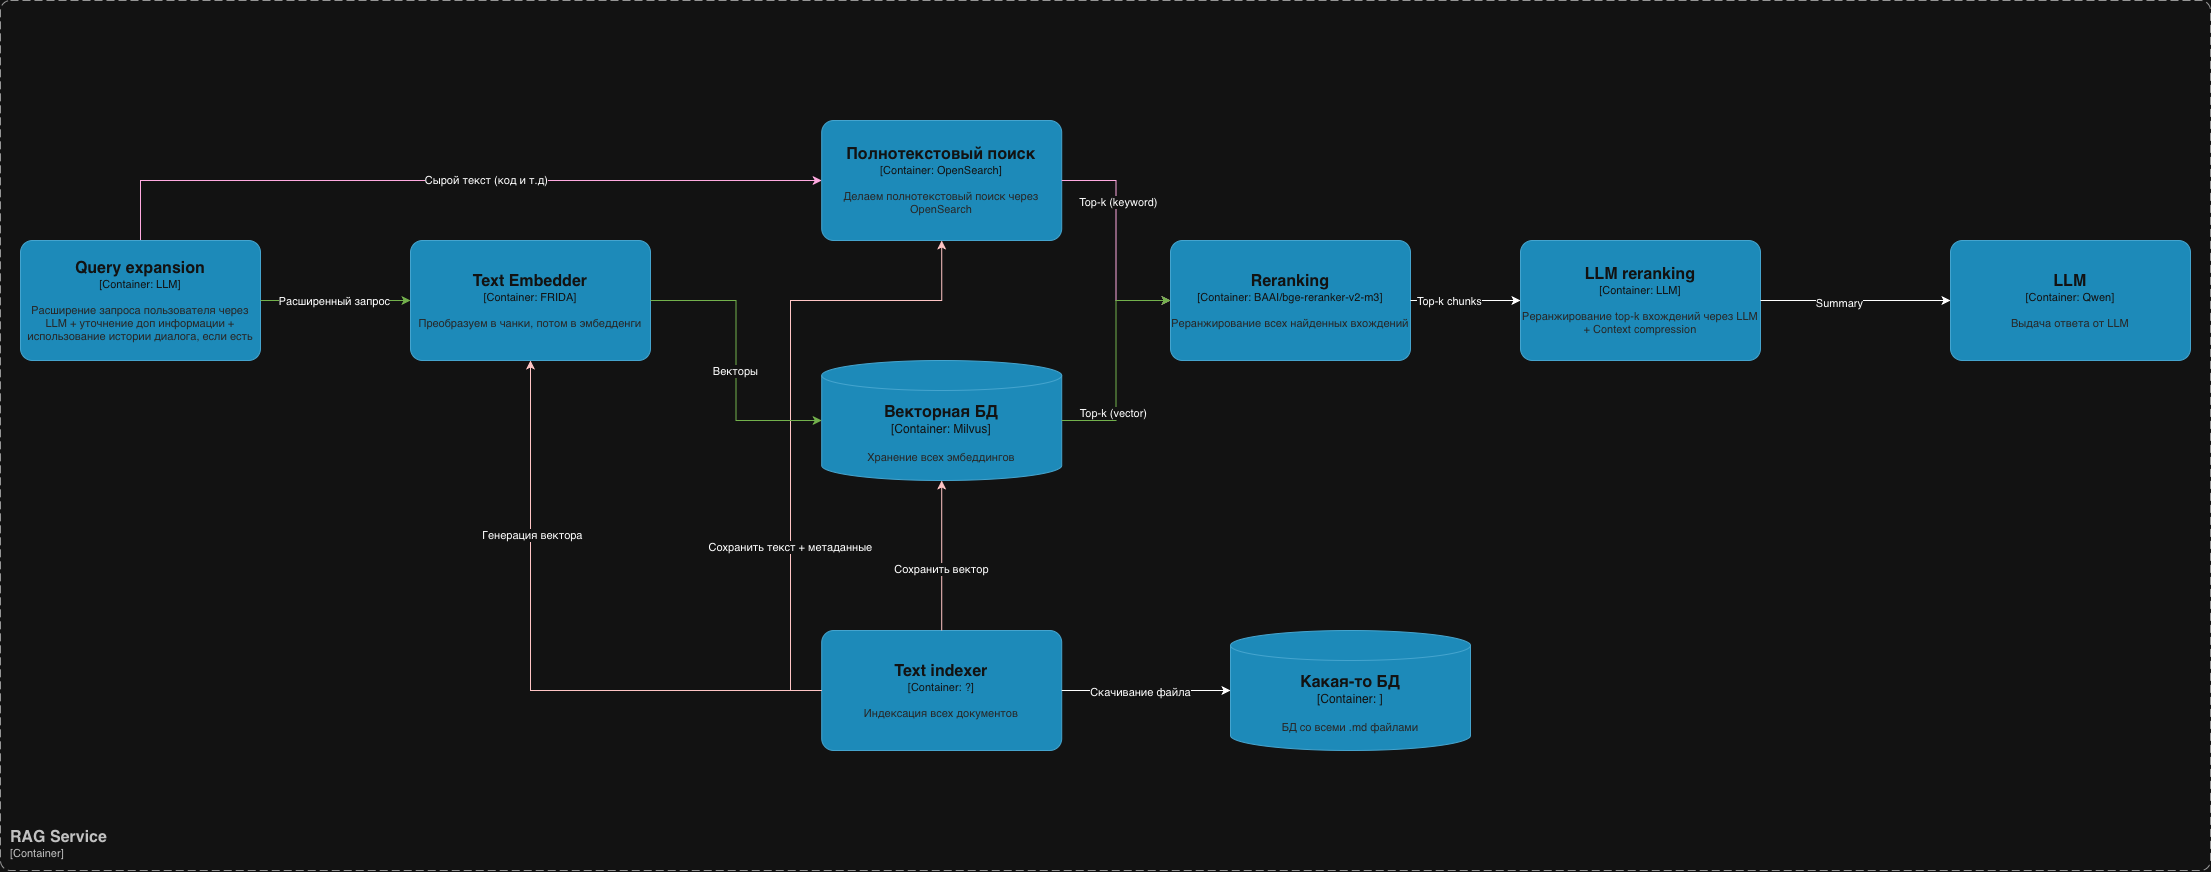

The diagram above was exported from draw.io. Its source (the exported page's mxGraphModel, read from the mxfile embedded in the PNG):
<mxGraphModel dx="3110" dy="1488" grid="1" gridSize="10" guides="1" tooltips="1" connect="1" arrows="1" fold="1" page="1" pageScale="1" pageWidth="827" pageHeight="1169" math="0" shadow="0">
  <root>
    <mxCell id="0" />
    <mxCell id="1" parent="0" />
    <mxCell id="QsHB9YAwy6zS4KF_b5xC-59" edge="1" parent="1" source="5s_vi11UQsZZivXHaS_8-5" style="edgeStyle=orthogonalEdgeStyle;rounded=0;orthogonalLoop=1;jettySize=auto;html=1;exitX=0.5;exitY=0;exitDx=0;exitDy=0;exitPerimeter=0;fillColor=#d80073;strokeColor=#A50040;" target="5s_vi11UQsZZivXHaS_8-9">
      <mxGeometry relative="1" as="geometry" />
    </mxCell>
    <mxCell id="QsHB9YAwy6zS4KF_b5xC-60" connectable="0" parent="QsHB9YAwy6zS4KF_b5xC-59" style="edgeLabel;html=1;align=center;verticalAlign=middle;resizable=0;points=[];" value="Сырой текст (код и т.д)" vertex="1">
      <mxGeometry relative="1" x="0.0905" y="1" as="geometry">
        <mxPoint as="offset" />
      </mxGeometry>
    </mxCell>
    <object placeholders="1" c4Name="Query expansion" c4Type="Container" c4Technology="LLM" c4Description="Расширение запроса пользователя через LLM + уточнение доп информации + использование истории диалога, если есть" label="&lt;font style=&quot;font-size: 16px&quot;&gt;&lt;b&gt;%c4Name%&lt;/b&gt;&lt;/font&gt;&lt;div&gt;[%c4Type%: %c4Technology%]&lt;/div&gt;&lt;br&gt;&lt;div&gt;&lt;font style=&quot;font-size: 11px&quot;&gt;&lt;font color=&quot;#E6E6E6&quot;&gt;%c4Description%&lt;/font&gt;&lt;/div&gt;" id="5s_vi11UQsZZivXHaS_8-5">
      <mxCell parent="1" style="rounded=1;whiteSpace=wrap;html=1;fontSize=11;labelBackgroundColor=none;fillColor=#23A2D9;fontColor=#ffffff;align=center;arcSize=10;strokeColor=#0E7DAD;metaEdit=1;resizable=0;points=[[0.25,0,0],[0.5,0,0],[0.75,0,0],[1,0.25,0],[1,0.5,0],[1,0.75,0],[0.75,1,0],[0.5,1,0],[0.25,1,0],[0,0.75,0],[0,0.5,0],[0,0.25,0]];" vertex="1">
        <mxGeometry height="120" width="240" x="-580" y="760" as="geometry" />
      </mxCell>
    </object>
    <object placeholders="1" c4Name="Text Embedder" c4Type="Container" c4Technology="FRIDA" c4Description="Преобразуем в чанки, потом в эмбедденги" label="&lt;font style=&quot;font-size: 16px&quot;&gt;&lt;b&gt;%c4Name%&lt;/b&gt;&lt;/font&gt;&lt;div&gt;[%c4Type%: %c4Technology%]&lt;/div&gt;&lt;br&gt;&lt;div&gt;&lt;font style=&quot;font-size: 11px&quot;&gt;&lt;font color=&quot;#E6E6E6&quot;&gt;%c4Description%&lt;/font&gt;&lt;/div&gt;" id="5s_vi11UQsZZivXHaS_8-6">
      <mxCell parent="1" style="rounded=1;whiteSpace=wrap;html=1;fontSize=11;labelBackgroundColor=none;fillColor=#23A2D9;fontColor=#ffffff;align=center;arcSize=10;strokeColor=#0E7DAD;metaEdit=1;resizable=0;points=[[0.25,0,0],[0.5,0,0],[0.75,0,0],[1,0.25,0],[1,0.5,0],[1,0.75,0],[0.75,1,0],[0.5,1,0],[0.25,1,0],[0,0.75,0],[0,0.5,0],[0,0.25,0]];" vertex="1">
        <mxGeometry height="120" width="240" x="-190" y="760" as="geometry" />
      </mxCell>
    </object>
    <object placeholders="1" c4Name="Векторная БД" c4Type="Container" c4Technology="Milvus" c4Description="Хранение всех эмбеддингов" label="&lt;font style=&quot;font-size: 16px&quot;&gt;&lt;b&gt;%c4Name%&lt;/b&gt;&lt;/font&gt;&lt;div&gt;[%c4Type%:&amp;nbsp;%c4Technology%]&lt;/div&gt;&lt;br&gt;&lt;div&gt;&lt;font style=&quot;font-size: 11px&quot;&gt;&lt;font color=&quot;#E6E6E6&quot;&gt;%c4Description%&lt;/font&gt;&lt;/div&gt;" id="5s_vi11UQsZZivXHaS_8-8">
      <mxCell parent="1" style="shape=cylinder3;size=15;whiteSpace=wrap;html=1;boundedLbl=1;rounded=0;labelBackgroundColor=none;fillColor=#23A2D9;fontSize=12;fontColor=#ffffff;align=center;strokeColor=#0E7DAD;metaEdit=1;points=[[0.5,0,0],[1,0.25,0],[1,0.5,0],[1,0.75,0],[0.5,1,0],[0,0.75,0],[0,0.5,0],[0,0.25,0]];resizable=0;" vertex="1">
        <mxGeometry height="120" width="240" x="221.20999999999998" y="880" as="geometry" />
      </mxCell>
    </object>
    <object placeholders="1" c4Name="Полнотекстовый поиск" c4Type="Container" c4Technology="OpenSearch" c4Description="Делаем полнотекстовый поиск через OpenSearch" label="&lt;font style=&quot;font-size: 16px&quot;&gt;&lt;b&gt;%c4Name%&lt;/b&gt;&lt;/font&gt;&lt;div&gt;[%c4Type%: %c4Technology%]&lt;/div&gt;&lt;br&gt;&lt;div&gt;&lt;font style=&quot;font-size: 11px&quot;&gt;&lt;font color=&quot;#E6E6E6&quot;&gt;%c4Description%&lt;/font&gt;&lt;/div&gt;" id="5s_vi11UQsZZivXHaS_8-9">
      <mxCell parent="1" style="rounded=1;whiteSpace=wrap;html=1;fontSize=11;labelBackgroundColor=none;fillColor=#23A2D9;fontColor=#ffffff;align=center;arcSize=10;strokeColor=#0E7DAD;metaEdit=1;resizable=0;points=[[0.25,0,0],[0.5,0,0],[0.75,0,0],[1,0.25,0],[1,0.5,0],[1,0.75,0],[0.75,1,0],[0.5,1,0],[0.25,1,0],[0,0.75,0],[0,0.5,0],[0,0.25,0]];" vertex="1">
        <mxGeometry height="120" width="240" x="221.20999999999998" y="640" as="geometry" />
      </mxCell>
    </object>
    <mxCell id="5s_vi11UQsZZivXHaS_8-10" edge="1" parent="1" source="5s_vi11UQsZZivXHaS_8-5" style="edgeStyle=orthogonalEdgeStyle;rounded=0;orthogonalLoop=1;jettySize=auto;html=1;exitX=1;exitY=0.5;exitDx=0;exitDy=0;exitPerimeter=0;entryX=0;entryY=0.5;entryDx=0;entryDy=0;entryPerimeter=0;fillColor=#60a917;strokeColor=#2D7600;" target="5s_vi11UQsZZivXHaS_8-6">
      <mxGeometry relative="1" as="geometry" />
    </mxCell>
    <mxCell id="QsHB9YAwy6zS4KF_b5xC-47" connectable="0" parent="5s_vi11UQsZZivXHaS_8-10" style="edgeLabel;html=1;align=center;verticalAlign=middle;resizable=0;points=[];" value="Расширенный запрос" vertex="1">
      <mxGeometry relative="1" x="-0.0167" as="geometry">
        <mxPoint as="offset" />
      </mxGeometry>
    </mxCell>
    <object placeholders="1" c4Name="Reranking" c4Type="Container" c4Technology="BAAI/bge-reranker-v2-m3" c4Description="Реранжирование всех найденных вхождений" label="&lt;font style=&quot;font-size: 16px&quot;&gt;&lt;b&gt;%c4Name%&lt;/b&gt;&lt;/font&gt;&lt;div&gt;[%c4Type%: %c4Technology%]&lt;/div&gt;&lt;br&gt;&lt;div&gt;&lt;font style=&quot;font-size: 11px&quot;&gt;&lt;font color=&quot;#E6E6E6&quot;&gt;%c4Description%&lt;/font&gt;&lt;/div&gt;" id="5s_vi11UQsZZivXHaS_8-11">
      <mxCell parent="1" style="rounded=1;whiteSpace=wrap;html=1;fontSize=11;labelBackgroundColor=none;fillColor=#23A2D9;fontColor=#ffffff;align=center;arcSize=10;strokeColor=#0E7DAD;metaEdit=1;resizable=0;points=[[0.25,0,0],[0.5,0,0],[0.75,0,0],[1,0.25,0],[1,0.5,0],[1,0.75,0],[0.75,1,0],[0.5,1,0],[0.25,1,0],[0,0.75,0],[0,0.5,0],[0,0.25,0]];" vertex="1">
        <mxGeometry height="120" width="240" x="570" y="760" as="geometry" />
      </mxCell>
    </object>
    <object placeholders="1" c4Name="LLM reranking" c4Type="Container" c4Technology="LLM" c4Description="Реранжирование top-k вхождений через LLM + Context compression" label="&lt;font style=&quot;font-size: 16px&quot;&gt;&lt;b&gt;%c4Name%&lt;/b&gt;&lt;/font&gt;&lt;div&gt;[%c4Type%: %c4Technology%]&lt;/div&gt;&lt;br&gt;&lt;div&gt;&lt;font style=&quot;font-size: 11px&quot;&gt;&lt;font color=&quot;#E6E6E6&quot;&gt;%c4Description%&lt;/font&gt;&lt;/div&gt;" id="5s_vi11UQsZZivXHaS_8-12">
      <mxCell parent="1" style="rounded=1;whiteSpace=wrap;html=1;fontSize=11;labelBackgroundColor=none;fillColor=#23A2D9;fontColor=#ffffff;align=center;arcSize=10;strokeColor=#0E7DAD;metaEdit=1;resizable=0;points=[[0.25,0,0],[0.5,0,0],[0.75,0,0],[1,0.25,0],[1,0.5,0],[1,0.75,0],[0.75,1,0],[0.5,1,0],[0.25,1,0],[0,0.75,0],[0,0.5,0],[0,0.25,0]];" vertex="1">
        <mxGeometry height="120" width="240" x="920" y="760" as="geometry" />
      </mxCell>
    </object>
    <object placeholders="1" c4Name="LLM" c4Type="Container" c4Technology="Qwen" c4Description="Выдача ответа от LLM" label="&lt;font style=&quot;font-size: 16px&quot;&gt;&lt;b&gt;%c4Name%&lt;/b&gt;&lt;/font&gt;&lt;div&gt;[%c4Type%: %c4Technology%]&lt;/div&gt;&lt;br&gt;&lt;div&gt;&lt;font style=&quot;font-size: 11px&quot;&gt;&lt;font color=&quot;#E6E6E6&quot;&gt;%c4Description%&lt;/font&gt;&lt;/div&gt;" id="5s_vi11UQsZZivXHaS_8-13">
      <mxCell parent="1" style="rounded=1;whiteSpace=wrap;html=1;fontSize=11;labelBackgroundColor=none;fillColor=#23A2D9;fontColor=#ffffff;align=center;arcSize=10;strokeColor=#0E7DAD;metaEdit=1;resizable=0;points=[[0.25,0,0],[0.5,0,0],[0.75,0,0],[1,0.25,0],[1,0.5,0],[1,0.75,0],[0.75,1,0],[0.5,1,0],[0.25,1,0],[0,0.75,0],[0,0.5,0],[0,0.25,0]];" vertex="1">
        <mxGeometry height="120" width="240" x="1350" y="760" as="geometry" />
      </mxCell>
    </object>
    <object placeholders="1" c4Name="Text indexer" c4Type="Container" c4Technology="?" c4Description="Индексация всех документов" label="&lt;font style=&quot;font-size: 16px&quot;&gt;&lt;b&gt;%c4Name%&lt;/b&gt;&lt;/font&gt;&lt;div&gt;[%c4Type%: %c4Technology%]&lt;/div&gt;&lt;br&gt;&lt;div&gt;&lt;font style=&quot;font-size: 11px&quot;&gt;&lt;font color=&quot;#E6E6E6&quot;&gt;%c4Description%&lt;/font&gt;&lt;/div&gt;" id="5s_vi11UQsZZivXHaS_8-14">
      <mxCell parent="1" style="rounded=1;whiteSpace=wrap;html=1;fontSize=11;labelBackgroundColor=none;fillColor=#23A2D9;fontColor=#ffffff;align=center;arcSize=10;strokeColor=#0E7DAD;metaEdit=1;resizable=0;points=[[0.25,0,0],[0.5,0,0],[0.75,0,0],[1,0.25,0],[1,0.5,0],[1,0.75,0],[0.75,1,0],[0.5,1,0],[0.25,1,0],[0,0.75,0],[0,0.5,0],[0,0.25,0]];" vertex="1">
        <mxGeometry height="120" width="240" x="221.21" y="1150" as="geometry" />
      </mxCell>
    </object>
    <mxCell id="5s_vi11UQsZZivXHaS_8-15" edge="1" parent="1" source="5s_vi11UQsZZivXHaS_8-14" style="edgeStyle=orthogonalEdgeStyle;rounded=0;orthogonalLoop=1;jettySize=auto;html=1;entryX=0.5;entryY=1;entryDx=0;entryDy=0;entryPerimeter=0;fillColor=#a20025;strokeColor=#6F0000;" target="5s_vi11UQsZZivXHaS_8-8">
      <mxGeometry relative="1" as="geometry" />
    </mxCell>
    <mxCell id="QsHB9YAwy6zS4KF_b5xC-42" connectable="0" parent="5s_vi11UQsZZivXHaS_8-15" style="edgeLabel;html=1;align=center;verticalAlign=middle;resizable=0;points=[];" value="Сохранить вектор" vertex="1">
      <mxGeometry relative="1" x="-0.18" y="1" as="geometry">
        <mxPoint as="offset" />
      </mxGeometry>
    </mxCell>
    <mxCell id="5s_vi11UQsZZivXHaS_8-18" edge="1" parent="1" source="5s_vi11UQsZZivXHaS_8-14" style="edgeStyle=orthogonalEdgeStyle;rounded=0;orthogonalLoop=1;jettySize=auto;html=1;entryX=0.5;entryY=1;entryDx=0;entryDy=0;entryPerimeter=0;fillColor=#a20025;strokeColor=#6F0000;" target="5s_vi11UQsZZivXHaS_8-9">
      <mxGeometry relative="1" as="geometry">
        <Array as="points">
          <mxPoint x="190" y="1210" />
          <mxPoint x="190" y="820" />
          <mxPoint x="341" y="820" />
        </Array>
      </mxGeometry>
    </mxCell>
    <mxCell id="QsHB9YAwy6zS4KF_b5xC-43" connectable="0" parent="5s_vi11UQsZZivXHaS_8-18" style="edgeLabel;html=1;align=center;verticalAlign=middle;resizable=0;points=[];" value="Сохранить текст + метаданные" vertex="1">
      <mxGeometry relative="1" x="-0.4499" y="1" as="geometry">
        <mxPoint as="offset" />
      </mxGeometry>
    </mxCell>
    <mxCell id="5s_vi11UQsZZivXHaS_8-20" edge="1" parent="1" source="5s_vi11UQsZZivXHaS_8-6" style="edgeStyle=orthogonalEdgeStyle;rounded=0;orthogonalLoop=1;jettySize=auto;html=1;entryX=0;entryY=0.5;entryDx=0;entryDy=0;entryPerimeter=0;fillColor=#60a917;strokeColor=#2D7600;" target="5s_vi11UQsZZivXHaS_8-8">
      <mxGeometry relative="1" as="geometry" />
    </mxCell>
    <mxCell id="QsHB9YAwy6zS4KF_b5xC-44" connectable="0" parent="5s_vi11UQsZZivXHaS_8-20" style="edgeLabel;html=1;align=center;verticalAlign=middle;resizable=0;points=[];" value="Векторы" vertex="1">
      <mxGeometry relative="1" x="0.0585" y="-2" as="geometry">
        <mxPoint as="offset" />
      </mxGeometry>
    </mxCell>
    <mxCell id="5s_vi11UQsZZivXHaS_8-21" edge="1" parent="1" source="5s_vi11UQsZZivXHaS_8-9" style="edgeStyle=orthogonalEdgeStyle;rounded=0;orthogonalLoop=1;jettySize=auto;html=1;entryX=0;entryY=0.5;entryDx=0;entryDy=0;entryPerimeter=0;fillColor=#d80073;strokeColor=#A50040;" target="5s_vi11UQsZZivXHaS_8-11">
      <mxGeometry relative="1" as="geometry" />
    </mxCell>
    <mxCell id="QsHB9YAwy6zS4KF_b5xC-36" connectable="0" parent="5s_vi11UQsZZivXHaS_8-21" style="edgeLabel;html=1;align=center;verticalAlign=middle;resizable=0;points=[];" value="Top-k (keyword)" vertex="1">
      <mxGeometry relative="1" x="-0.3517" y="1" as="geometry">
        <mxPoint as="offset" />
      </mxGeometry>
    </mxCell>
    <mxCell id="5s_vi11UQsZZivXHaS_8-22" edge="1" parent="1" source="5s_vi11UQsZZivXHaS_8-8" style="edgeStyle=orthogonalEdgeStyle;rounded=0;orthogonalLoop=1;jettySize=auto;html=1;entryX=0;entryY=0.5;entryDx=0;entryDy=0;entryPerimeter=0;fillColor=#60a917;strokeColor=#2D7600;" target="5s_vi11UQsZZivXHaS_8-11">
      <mxGeometry relative="1" as="geometry" />
    </mxCell>
    <mxCell id="QsHB9YAwy6zS4KF_b5xC-37" connectable="0" parent="5s_vi11UQsZZivXHaS_8-22" style="edgeLabel;html=1;align=center;verticalAlign=middle;resizable=0;points=[];" value="Top-k (vector)" vertex="1">
      <mxGeometry relative="1" x="-0.4566" y="4" as="geometry">
        <mxPoint as="offset" />
      </mxGeometry>
    </mxCell>
    <mxCell id="5s_vi11UQsZZivXHaS_8-23" edge="1" parent="1" source="5s_vi11UQsZZivXHaS_8-11" style="edgeStyle=orthogonalEdgeStyle;rounded=0;orthogonalLoop=1;jettySize=auto;html=1;entryX=0;entryY=0.5;entryDx=0;entryDy=0;entryPerimeter=0;" target="5s_vi11UQsZZivXHaS_8-12">
      <mxGeometry relative="1" as="geometry" />
    </mxCell>
    <mxCell id="QsHB9YAwy6zS4KF_b5xC-38" connectable="0" parent="5s_vi11UQsZZivXHaS_8-23" style="edgeLabel;html=1;align=center;verticalAlign=middle;resizable=0;points=[];" value="Top-k chunks" vertex="1">
      <mxGeometry relative="1" x="-0.3182" as="geometry">
        <mxPoint as="offset" />
      </mxGeometry>
    </mxCell>
    <mxCell id="5s_vi11UQsZZivXHaS_8-24" edge="1" parent="1" source="5s_vi11UQsZZivXHaS_8-12" style="edgeStyle=orthogonalEdgeStyle;rounded=0;orthogonalLoop=1;jettySize=auto;html=1;entryX=0;entryY=0.5;entryDx=0;entryDy=0;entryPerimeter=0;" target="5s_vi11UQsZZivXHaS_8-13">
      <mxGeometry relative="1" as="geometry" />
    </mxCell>
    <mxCell id="QsHB9YAwy6zS4KF_b5xC-39" connectable="0" parent="5s_vi11UQsZZivXHaS_8-24" style="edgeLabel;html=1;align=center;verticalAlign=middle;resizable=0;points=[];" value="Summary" vertex="1">
      <mxGeometry relative="1" x="-0.1711" y="-2" as="geometry">
        <mxPoint as="offset" />
      </mxGeometry>
    </mxCell>
    <object placeholders="1" c4Name="Какая-то БД" c4Type="Container" c4Technology="" c4Description="БД со всеми .md файлами" label="&lt;font style=&quot;font-size: 16px&quot;&gt;&lt;b&gt;%c4Name%&lt;/b&gt;&lt;/font&gt;&lt;div&gt;[%c4Type%:&amp;nbsp;%c4Technology%]&lt;/div&gt;&lt;br&gt;&lt;div&gt;&lt;font style=&quot;font-size: 11px&quot;&gt;&lt;font color=&quot;#E6E6E6&quot;&gt;%c4Description%&lt;/font&gt;&lt;/div&gt;" id="5s_vi11UQsZZivXHaS_8-25">
      <mxCell parent="1" style="shape=cylinder3;size=15;whiteSpace=wrap;html=1;boundedLbl=1;rounded=0;labelBackgroundColor=none;fillColor=#23A2D9;fontSize=12;fontColor=#ffffff;align=center;strokeColor=#0E7DAD;metaEdit=1;points=[[0.5,0,0],[1,0.25,0],[1,0.5,0],[1,0.75,0],[0.5,1,0],[0,0.75,0],[0,0.5,0],[0,0.25,0]];resizable=0;" vertex="1">
        <mxGeometry height="120" width="240" x="630" y="1150" as="geometry" />
      </mxCell>
    </object>
    <mxCell id="QsHB9YAwy6zS4KF_b5xC-40" edge="1" parent="1" source="5s_vi11UQsZZivXHaS_8-14" style="edgeStyle=orthogonalEdgeStyle;rounded=0;orthogonalLoop=1;jettySize=auto;html=1;entryX=0;entryY=0.5;entryDx=0;entryDy=0;entryPerimeter=0;" target="5s_vi11UQsZZivXHaS_8-25">
      <mxGeometry relative="1" as="geometry" />
    </mxCell>
    <mxCell id="QsHB9YAwy6zS4KF_b5xC-41" connectable="0" parent="QsHB9YAwy6zS4KF_b5xC-40" style="edgeLabel;html=1;align=center;verticalAlign=middle;resizable=0;points=[];" value="Скачивание файла" vertex="1">
      <mxGeometry relative="1" x="-0.0812" y="-1" as="geometry">
        <mxPoint as="offset" />
      </mxGeometry>
    </mxCell>
    <object placeholders="1" c4Name="RAG Service" c4Type="SystemScopeBoundary" c4Application="Container" label="&lt;font style=&quot;font-size: 16px&quot;&gt;&lt;b&gt;&lt;div style=&quot;text-align: left&quot;&gt;%c4Name%&lt;/div&gt;&lt;/b&gt;&lt;/font&gt;&lt;div style=&quot;text-align: left&quot;&gt;[%c4Application%]&lt;/div&gt;" id="QsHB9YAwy6zS4KF_b5xC-49">
      <mxCell parent="1" style="rounded=1;fontSize=11;whiteSpace=wrap;html=1;dashed=1;arcSize=20;fillColor=none;strokeColor=#666666;fontColor=#333333;labelBackgroundColor=none;align=left;verticalAlign=bottom;labelBorderColor=none;spacingTop=0;spacing=10;dashPattern=8 4;metaEdit=1;rotatable=0;perimeter=rectanglePerimeter;noLabel=0;labelPadding=0;allowArrows=0;connectable=0;expand=0;recursiveResize=0;editable=1;pointerEvents=0;absoluteArcSize=1;points=[[0.25,0,0],[0.5,0,0],[0.75,0,0],[1,0.25,0],[1,0.5,0],[1,0.75,0],[0.75,1,0],[0.5,1,0],[0.25,1,0],[0,0.75,0],[0,0.5,0],[0,0.25,0]];" vertex="1">
        <mxGeometry height="870" width="2210" x="-600" y="520" as="geometry" />
      </mxCell>
    </object>
    <mxCell id="QsHB9YAwy6zS4KF_b5xC-50" edge="1" parent="1" source="5s_vi11UQsZZivXHaS_8-14" style="edgeStyle=orthogonalEdgeStyle;rounded=0;orthogonalLoop=1;jettySize=auto;html=1;exitX=0;exitY=0.5;exitDx=0;exitDy=0;exitPerimeter=0;entryX=0.5;entryY=1;entryDx=0;entryDy=0;entryPerimeter=0;fillColor=#a20025;strokeColor=#6F0000;" target="5s_vi11UQsZZivXHaS_8-6">
      <mxGeometry relative="1" as="geometry" />
    </mxCell>
    <mxCell id="QsHB9YAwy6zS4KF_b5xC-51" connectable="0" parent="QsHB9YAwy6zS4KF_b5xC-50" style="edgeLabel;html=1;align=center;verticalAlign=middle;resizable=0;points=[];" value="Генерация вектора" vertex="1">
      <mxGeometry relative="1" x="0.4386" y="-1" as="geometry">
        <mxPoint as="offset" />
      </mxGeometry>
    </mxCell>
  </root>
</mxGraphModel>